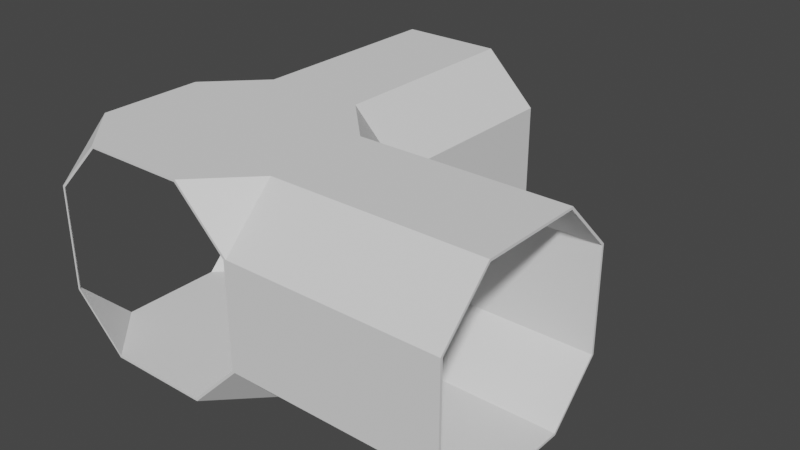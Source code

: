 # Source: CorridorJunction.blend  (saved by Blender 2.81.16; exported with 4.5.12 LTS)
import bpy
from mathutils import Matrix  # noqa: F401  (used for matrix-valued properties, if any)

bpy.ops.wm.read_factory_settings(use_empty=True)
scene = bpy.context.scene
scene.name = 'Scene'

# ---- collections
col_collection = bpy.data.collections.new('Collection'); scene.collection.children.link(col_collection)

# ---- node groups
ng_auto_smooth = bpy.data.node_groups.new('Auto Smooth', 'GeometryNodeTree')
_s = ng_auto_smooth.interface.new_socket(name='Geometry', in_out='OUTPUT', socket_type='NodeSocketGeometry')
_s = ng_auto_smooth.interface.new_socket(name='Geometry', in_out='INPUT', socket_type='NodeSocketGeometry')
_s = ng_auto_smooth.interface.new_socket(name='Angle', in_out='INPUT', socket_type='NodeSocketFloat')
_s.subtype = 'ANGLE'
_s.min_value = 0.0
_s.max_value = 3.142
ng_auto_smooth.is_modifier = True
_N = ng_auto_smooth.nodes; _L = ng_auto_smooth.links
n0 = _N.new('NodeGroupOutput'); n0.name = 'Group Output'; n0.location = (480, -100)
n1 = _N.new('NodeGroupInput'); n1.name = 'Group Input'; n1.location = (-420, -300)
n2 = _N.new('NodeGroupInput'); n2.name = 'Group Input.001'; n2.location = (-60, -100)
n3 = _N.new('GeometryNodeSetShadeSmooth'); n3.name = 'Set Shade Smooth'; n3.location = (120, -100)
n3.domain = 'EDGE'
n4 = _N.new('GeometryNodeSetShadeSmooth'); n4.name = 'Set Shade Smooth.001'; n4.location = (300, -100)
n5 = _N.new('GeometryNodeInputMeshEdgeAngle'); n5.name = 'Edge Angle'; n5.location = (-420, -220)
n6 = _N.new('GeometryNodeInputEdgeSmooth'); n6.name = 'Is Edge Smooth'; n6.location = (-60, -160)
n7 = _N.new('GeometryNodeInputShadeSmooth'); n7.name = 'Is Face Smooth'; n7.location = (-240, -340)
n8 = _N.new('FunctionNodeBooleanMath'); n8.name = 'Boolean Math'; n8.location = (-60, -220)
n9 = _N.new('FunctionNodeCompare'); n9.name = 'Compare'; n9.location = (-240, -180)
n9.operation = 'LESS_EQUAL'
_L.new(n5.outputs[0], n9.inputs[0])
_L.new(n4.outputs[0], n0.inputs[0])
_L.new(n1.outputs[1], n9.inputs[1])
_L.new(n9.outputs[0], n8.inputs[0])
_L.new(n7.outputs[0], n8.inputs[1])
_L.new(n2.outputs[0], n3.inputs[0])
_L.new(n6.outputs[0], n3.inputs[1])
_L.new(n3.outputs[0], n4.inputs[0])
_L.new(n8.outputs[0], n3.inputs[2])
n0.is_active_output = True

# ---- world
world_world = bpy.data.worlds.new('World'); scene.world = world_world
world_world.use_nodes = True; world_world.node_tree.nodes.clear()
_N = world_world.node_tree.nodes; _L = world_world.node_tree.links
n0 = _N.new('ShaderNodeOutputWorld'); n0.name = 'World Output'; n0.location = (300, 300)
n1 = _N.new('ShaderNodeBackground'); n1.name = 'Background'; n1.location = (10, 300)
n1.inputs[0].default_value = (0.05088, 0.05088, 0.05088, 1.0)
_L.new(n1.outputs[0], n0.inputs[0])
n0.is_active_output = True
world_world.color = (0.05088, 0.05088, 0.05088)
world_world.use_sun_shadow = False
world_world.sun_shadow_jitter_overblur = 0.0

# ---- meshes
me_cube_004 = bpy.data.meshes.new('Cube.004')
me_cube_004.from_pydata([(-2.0, -1.0, 0.4), (-2.0, -2.0, 1.4), (-2.0, -2.0, 3.4), (-2.0, -1.0, 4.4), (-2.0, 2.0, 1.4), (-2.0, 1.0, 0.4), (-2.0, 1.0, 4.4), (-2.0, 2.0, 3.4), (2.0, -2.0, 1.4), (2.0, -1.0, 0.4), (2.0, -1.0, 4.4), (2.0, -2.0, 3.4), (2.0, 1.0, 0.4), (2.0, 2.0, 1.4), (2.0, 2.0, 3.4), (2.0, 1.0, 4.4), (-2.0, -0.9809, 0.4462), (-2.0, -1.954, 1.419), (-2.0, -1.954, 3.381), (-2.0, -0.9809, 4.354), (-2.0, 1.954, 1.419), (-2.0, 0.9809, 0.4462), (-2.0, 0.9809, 4.354), (-2.0, 1.954, 3.381), (2.0, -1.954, 1.419), (2.0, -0.9809, 0.4462), (2.0, -0.9809, 4.354), (2.0, -1.954, 3.381), (2.0, 0.9809, 0.4462), (2.0, 1.954, 1.419), (2.0, 1.954, 3.381), (2.0, 0.9809, 4.354)], [], [(8, 11, 2, 1), (15, 6, 3, 10), (4, 7, 14, 13), (6, 15, 14, 7), (10, 3, 2, 11), (5, 12, 9, 0), (12, 5, 4, 13), (0, 9, 8, 1), (24, 17, 18, 27), (31, 26, 19, 22), (20, 29, 30, 23), (22, 23, 30, 31), (26, 27, 18, 19), (21, 16, 25, 28), (28, 29, 20, 21), (16, 17, 24, 25), (6, 7, 23, 22), (14, 15, 31, 30), (10, 11, 27, 26), (2, 3, 19, 18), (5, 0, 16, 21), (9, 12, 28, 25), (1, 2, 18, 17), (3, 6, 22, 19), (7, 4, 20, 23), (11, 8, 24, 27), (15, 10, 26, 31), (13, 14, 30, 29), (4, 5, 21, 20), (12, 13, 29, 28), (8, 9, 25, 24), (0, 1, 17, 16)])
me_cube_004.polygons.foreach_set('use_smooth', [True] * 32)
_uv = me_cube_004.uv_layers.new(name='UVMap')
_uv.uv.foreach_set('vector', [0.4375, 0.75, 0.5625, 0.75, 0.5625, 1.0, 0.4375, 1.0, 0.625, 0.5625, 0.875, 0.5625, 0.875, 0.6875, 0.625, 0.6875, 0.4375, 0.25, 0.5625, 0.25, 0.5625, 0.5, 0.4375, 0.5, 0.875, 0.5625, 0.625, 0.5625, 0.625, 0.5, 0.875, 0.5, 0.625, 0.6875, 0.875, 0.6875, 0.875, 0.75, 0.625, 0.75, 0.125, 0.5625, 0.375, 0.5625, 0.375, 0.6875, 0.125, 0.6875, 0.375, 0.5625, 0.125, 0.5625, 0.4375, 0.25, 0.4375, 0.5, 0.125, 0.6875, 0.375, 0.6875, 0.4375, 0.75, 0.4375, 1.0, 0.4375, 0.75, 0.4375, 1.0, 0.5625, 1.0, 0.5625, 0.75, 0.625, 0.5625, 0.625, 0.6875, 0.875, 0.6875, 0.875, 0.5625, 0.4375, 0.25, 0.4375, 0.5, 0.5625, 0.5, 0.5625, 0.25, 0.875, 0.5625, 0.875, 0.5, 0.625, 0.5, 0.625, 0.5625, 0.625, 0.6875, 0.625, 0.75, 0.875, 0.75, 0.875, 0.6875, 0.125, 0.5625, 0.125, 0.6875, 0.375, 0.6875, 0.375, 0.5625, 0.375, 0.5625, 0.4375, 0.5, 0.4375, 0.25, 0.125, 0.5625, 0.125, 0.6875, 0.4375, 1.0, 0.4375, 0.75, 0.375, 0.6875, 0.875, 0.5625, 0.875, 0.5, 0.875, 0.5, 0.875, 0.5625, 0.625, 0.5, 0.625, 0.5625, 0.625, 0.5625, 0.625, 0.5, 0.625, 0.6875, 0.625, 0.75, 0.625, 0.75, 0.625, 0.6875, 0.875, 0.75, 0.875, 0.6875, 0.875, 0.6875, 0.875, 0.75, 0.125, 0.5625, 0.125, 0.6875, 0.125, 0.6875, 0.125, 0.5625, 0.375, 0.6875, 0.375, 0.5625, 0.375, 0.5625, 0.375, 0.6875, 0.4375, 1.0, 0.5625, 1.0, 0.5625, 1.0, 0.4375, 1.0, 0.875, 0.6875, 0.875, 0.5625, 0.875, 0.5625, 0.875, 0.6875, 0.5625, 0.25, 0.4375, 0.25, 0.4375, 0.25, 0.5625, 0.25, 0.5625, 0.75, 0.4375, 0.75, 0.4375, 0.75, 0.5625, 0.75, 0.625, 0.5625, 0.625, 0.6875, 0.625, 0.6875, 0.625, 0.5625, 0.4375, 0.5, 0.5625, 0.5, 0.5625, 0.5, 0.4375, 0.5, 0.4375, 0.25, 0.125, 0.5625, 0.125, 0.5625, 0.4375, 0.25, 0.375, 0.5625, 0.4375, 0.5, 0.4375, 0.5, 0.375, 0.5625, 0.4375, 0.75, 0.375, 0.6875, 0.375, 0.6875, 0.4375, 0.75, 0.125, 0.6875, 0.4375, 1.0, 0.4375, 1.0, 0.125, 0.6875])
me_cube_004.use_remesh_fix_poles = True
me_cube_004.use_remesh_preserve_attributes = False
me_cube_004.use_mirror_vertex_groups = False
me_cube_004.update()
me_cube_005 = bpy.data.meshes.new('Cube.005')
me_cube_005.from_pydata([(-2.0, -1.0, 0.4), (-2.0, -2.0, 1.4), (-2.0, -2.0, 3.4), (-2.0, -1.0, 4.4), (-2.0, 2.0, 1.4), (-2.0, 1.0, 0.4), (-2.0, 1.0, 4.4), (-2.0, 2.0, 3.4), (2.0, -2.0, 1.4), (2.0, -1.0, 0.4), (2.0, -1.0, 4.4), (2.0, -2.0, 3.4), (2.0, 1.0, 0.4), (2.0, 2.0, 1.4), (2.0, 2.0, 3.4), (2.0, 1.0, 4.4), (-2.0, -0.9809, 0.4462), (-2.0, -1.954, 1.419), (-2.0, -1.954, 3.381), (-2.0, -0.9809, 4.354), (-2.0, 1.954, 1.419), (-2.0, 0.9809, 0.4462), (-2.0, 0.9809, 4.354), (-2.0, 1.954, 3.381), (2.0, -1.954, 1.419), (2.0, -0.9809, 0.4462), (2.0, -0.9809, 4.354), (2.0, -1.954, 3.381), (2.0, 0.9809, 0.4462), (2.0, 1.954, 1.419), (2.0, 1.954, 3.381), (2.0, 0.9809, 4.354)], [], [(8, 11, 2, 1), (15, 6, 3, 10), (4, 7, 14, 13), (6, 15, 14, 7), (10, 3, 2, 11), (5, 12, 9, 0), (12, 5, 4, 13), (0, 9, 8, 1), (24, 17, 18, 27), (31, 26, 19, 22), (20, 29, 30, 23), (22, 23, 30, 31), (26, 27, 18, 19), (21, 16, 25, 28), (28, 29, 20, 21), (16, 17, 24, 25), (6, 7, 23, 22), (14, 15, 31, 30), (10, 11, 27, 26), (2, 3, 19, 18), (5, 0, 16, 21), (9, 12, 28, 25), (1, 2, 18, 17), (3, 6, 22, 19), (7, 4, 20, 23), (11, 8, 24, 27), (15, 10, 26, 31), (13, 14, 30, 29), (4, 5, 21, 20), (12, 13, 29, 28), (8, 9, 25, 24), (0, 1, 17, 16)])
me_cube_005.polygons.foreach_set('use_smooth', [True] * 32)
_uv = me_cube_005.uv_layers.new(name='UVMap')
_uv.uv.foreach_set('vector', [0.4375, 0.75, 0.5625, 0.75, 0.5625, 1.0, 0.4375, 1.0, 0.625, 0.5625, 0.875, 0.5625, 0.875, 0.6875, 0.625, 0.6875, 0.4375, 0.25, 0.5625, 0.25, 0.5625, 0.5, 0.4375, 0.5, 0.875, 0.5625, 0.625, 0.5625, 0.625, 0.5, 0.875, 0.5, 0.625, 0.6875, 0.875, 0.6875, 0.875, 0.75, 0.625, 0.75, 0.125, 0.5625, 0.375, 0.5625, 0.375, 0.6875, 0.125, 0.6875, 0.375, 0.5625, 0.125, 0.5625, 0.4375, 0.25, 0.4375, 0.5, 0.125, 0.6875, 0.375, 0.6875, 0.4375, 0.75, 0.4375, 1.0, 0.4375, 0.75, 0.4375, 1.0, 0.5625, 1.0, 0.5625, 0.75, 0.625, 0.5625, 0.625, 0.6875, 0.875, 0.6875, 0.875, 0.5625, 0.4375, 0.25, 0.4375, 0.5, 0.5625, 0.5, 0.5625, 0.25, 0.875, 0.5625, 0.875, 0.5, 0.625, 0.5, 0.625, 0.5625, 0.625, 0.6875, 0.625, 0.75, 0.875, 0.75, 0.875, 0.6875, 0.125, 0.5625, 0.125, 0.6875, 0.375, 0.6875, 0.375, 0.5625, 0.375, 0.5625, 0.4375, 0.5, 0.4375, 0.25, 0.125, 0.5625, 0.125, 0.6875, 0.4375, 1.0, 0.4375, 0.75, 0.375, 0.6875, 0.875, 0.5625, 0.875, 0.5, 0.875, 0.5, 0.875, 0.5625, 0.625, 0.5, 0.625, 0.5625, 0.625, 0.5625, 0.625, 0.5, 0.625, 0.6875, 0.625, 0.75, 0.625, 0.75, 0.625, 0.6875, 0.875, 0.75, 0.875, 0.6875, 0.875, 0.6875, 0.875, 0.75, 0.125, 0.5625, 0.125, 0.6875, 0.125, 0.6875, 0.125, 0.5625, 0.375, 0.6875, 0.375, 0.5625, 0.375, 0.5625, 0.375, 0.6875, 0.4375, 1.0, 0.5625, 1.0, 0.5625, 1.0, 0.4375, 1.0, 0.875, 0.6875, 0.875, 0.5625, 0.875, 0.5625, 0.875, 0.6875, 0.5625, 0.25, 0.4375, 0.25, 0.4375, 0.25, 0.5625, 0.25, 0.5625, 0.75, 0.4375, 0.75, 0.4375, 0.75, 0.5625, 0.75, 0.625, 0.5625, 0.625, 0.6875, 0.625, 0.6875, 0.625, 0.5625, 0.4375, 0.5, 0.5625, 0.5, 0.5625, 0.5, 0.4375, 0.5, 0.4375, 0.25, 0.125, 0.5625, 0.125, 0.5625, 0.4375, 0.25, 0.375, 0.5625, 0.4375, 0.5, 0.4375, 0.5, 0.375, 0.5625, 0.4375, 0.75, 0.375, 0.6875, 0.375, 0.6875, 0.4375, 0.75, 0.125, 0.6875, 0.4375, 1.0, 0.4375, 1.0, 0.125, 0.6875])
me_cube_005.use_remesh_fix_poles = True
me_cube_005.use_remesh_preserve_attributes = False
me_cube_005.use_mirror_vertex_groups = False
me_cube_005.update()
me_plane_004 = bpy.data.meshes.new('Plane.004')
me_plane_004.from_pydata([(1.954, 2.0, 1.419), (1.954, 2.0, 3.381), (2.0, 2.0, 1.4), (2.0, 1.954, 1.419), (2.0, 2.0, 3.4), (2.0, 1.954, 3.381), (0.9809, 2.0, 4.354), (2.0, 1.0, 4.4), (2.0, 0.9809, 4.354), (1.0, 2.0, 4.4), (0.9809, 2.0, 0.4462), (2.0, 1.0, 0.4), (2.0, 0.9809, 0.4462), (1.0, 2.0, 0.4), (2.0, -1.954, 1.419), (2.0, -1.954, 3.381), (2.0, -2.0, 1.4), (1.954, -2.0, 1.419), (2.0, -2.0, 3.4), (1.954, -2.0, 3.381), (2.0, -0.9809, 4.354), (1.0, -2.0, 4.4), (0.9809, -2.0, 4.354), (2.0, -1.0, 4.4), (2.0, -0.9809, 0.4462), (1.0, -2.0, 0.4), (0.9809, -2.0, 0.4462), (2.0, -1.0, 0.4), (-2.0, 1.954, 1.419), (-2.0, 1.954, 3.381), (-2.0, 2.0, 1.4), (-1.954, 2.0, 1.419), (-2.0, 2.0, 3.4), (-1.954, 2.0, 3.381), (-2.0, 0.9809, 4.354), (-1.0, 2.0, 4.4), (-0.9809, 2.0, 4.354), (-2.0, 1.0, 4.4), (-2.0, 0.9809, 0.4462), (-1.0, 2.0, 0.4), (-0.9809, 2.0, 0.4462), (-2.0, 1.0, 0.4), (-1.954, -2.0, 1.419), (-1.954, -2.0, 3.381), (-2.0, -2.0, 1.4), (-2.0, -1.954, 1.419), (-2.0, -2.0, 3.4), (-2.0, -1.954, 3.381), (-0.9809, -2.0, 4.354), (-2.0, -1.0, 4.4), (-2.0, -0.9809, 4.354), (-1.0, -2.0, 4.4), (-0.9809, -2.0, 0.4462), (-2.0, -1.0, 0.4), (-2.0, -0.9809, 0.4462), (-1.0, -2.0, 0.4)], [], [(3, 12, 11, 2), (4, 7, 8, 5), (2, 4, 5, 3), (3, 5, 1, 0), (0, 1, 4, 2), (7, 9, 21, 23), (5, 8, 6, 1), (1, 6, 9, 4), (39, 55, 53, 41), (0, 10, 12, 3), (0, 2, 13, 10), (11, 13, 2), (4, 9, 7), (17, 26, 25, 16), (18, 21, 22, 19), (16, 18, 19, 17), (17, 19, 15, 14), (14, 15, 18, 16), (48, 50, 34, 36), (19, 22, 20, 15), (15, 20, 23, 18), (38, 54, 52, 40), (14, 24, 26, 17), (14, 16, 27, 24), (25, 27, 16), (18, 23, 21), (31, 40, 39, 30), (32, 35, 36, 33), (30, 32, 33, 31), (31, 33, 29, 28), (28, 29, 32, 30), (22, 48, 36, 6), (33, 36, 34, 29), (29, 34, 37, 32), (11, 27, 25, 13), (28, 38, 40, 31), (28, 30, 41, 38), (39, 41, 30), (32, 37, 35), (45, 54, 53, 44), (46, 49, 50, 47), (44, 46, 47, 45), (45, 47, 43, 42), (42, 43, 46, 44), (6, 8, 20, 22), (47, 50, 48, 43), (43, 48, 51, 46), (10, 26, 24, 12), (42, 52, 54, 45), (42, 44, 55, 52), (53, 55, 44), (46, 51, 49), (52, 55, 25, 26), (24, 27, 11, 12), (39, 40, 10, 13), (53, 54, 38, 41), (52, 26, 10, 40), (55, 39, 13, 25), (48, 22, 21, 51), (49, 37, 34, 50), (20, 8, 7, 23), (35, 9, 6, 36), (21, 9, 35, 51), (51, 35, 37, 49)])
_uv = me_plane_004.uv_layers.new(name='UVMap')
_uv.uv.foreach_set('vector', [0.0, 0.0, 0.0, 0.0, 0.0, 0.0, 0.0, 0.0, 0.0, 0.0, 0.0, 0.0, 0.0, 0.0, 0.0, 0.0, 0.0, 0.0, 0.0, 0.0, 0.0, 0.0, 0.0, 0.0, 0.0, 0.0, 0.0, 0.0, 0.0, 0.0, 0.0, 0.0, 0.0, 0.0, 0.0, 0.0, 0.0, 0.0, 0.0, 0.0, 0.0, 0.0, 0.0, 0.0, 0.0, 0.0, 0.0, 0.0, 0.0, 0.0, 0.0, 0.0, 0.0, 0.0, 0.0, 0.0, 0.0, 0.0, 0.0, 0.0, 0.0, 0.0, 0.0, 0.0, 0.0, 0.0, 0.0, 0.0, 0.0, 0.0, 0.0, 0.0, 0.0, 0.0, 0.0, 0.0, 0.0, 0.0, 0.0, 0.0, 0.0, 0.0, 0.0, 0.0, 0.0, 0.0, 0.0, 0.0, 0.0, 0.0, 0.0, 0.0, 0.0, 0.0, 0.0, 0.0, 0.0, 0.0, 0.0, 0.0, 0.0, 0.0, 0.0, 0.0, 0.0, 0.0, 0.0, 0.0, 0.0, 0.0, 0.0, 0.0, 0.0, 0.0, 0.0, 0.0, 0.0, 0.0, 0.0, 0.0, 0.0, 0.0, 0.0, 0.0, 0.0, 0.0, 0.0, 0.0, 0.0, 0.0, 0.0, 0.0, 0.0, 0.0, 0.0, 0.0, 0.0, 0.0, 0.0, 0.0, 0.0, 0.0, 0.0, 0.0, 0.0, 0.0, 0.0, 0.0, 0.0, 0.0, 0.0, 0.0, 0.0, 0.0, 0.0, 0.0, 0.0, 0.0, 0.0, 0.0, 0.0, 0.0, 0.0, 0.0, 0.0, 0.0, 0.0, 0.0, 0.0, 0.0, 0.0, 0.0, 0.0, 0.0, 0.0, 0.0, 0.0, 0.0, 0.0, 0.0, 0.0, 0.0, 0.0, 0.0, 0.0, 0.0, 0.0, 0.0, 0.0, 0.0, 0.0, 0.0, 0.0, 0.0, 0.0, 0.0, 0.0, 0.0, 0.0, 0.0, 0.0, 0.0, 0.0, 0.0, 0.0, 0.0, 0.0, 0.0, 0.0, 0.0, 0.0, 0.0, 0.0, 0.0, 0.0, 0.0, 0.0, 0.0, 0.0, 0.0, 0.0, 0.0, 0.0, 0.0, 0.0, 0.0, 0.0, 0.0, 0.0, 0.0, 0.0, 0.0, 0.0, 0.0, 0.0, 0.0, 0.0, 0.0, 0.0, 0.0, 0.0, 0.0, 0.0, 0.0, 0.0, 0.0, 0.0, 0.0, 0.0, 0.0, 0.0, 0.0, 0.0, 0.0, 0.0, 0.0, 0.0, 0.0, 0.0, 0.0, 0.0, 0.0, 0.0, 0.0, 0.0, 0.0, 0.0, 0.0, 0.0, 0.0, 0.0, 0.0, 0.0, 0.0, 0.0, 0.0, 0.0, 0.0, 0.0, 0.0, 0.0, 0.0, 0.0, 0.0, 0.0, 0.0, 0.0, 0.0, 0.0, 0.0, 0.0, 0.0, 0.0, 0.0, 0.0, 0.0, 0.0, 0.0, 0.0, 0.0, 0.0, 0.0, 0.0, 0.0, 0.0, 0.0, 0.0, 0.0, 0.0, 0.0, 0.0, 0.0, 0.0, 0.0, 0.0, 0.0, 0.0, 0.0, 0.0, 0.0, 0.0, 0.0, 0.0, 0.0, 0.0, 0.0, 0.0, 0.0, 0.0, 0.0, 0.0, 0.0, 0.0, 0.0, 0.0, 0.0, 0.0, 0.0, 0.0, 0.0, 0.0, 0.0, 0.0, 0.0, 0.0, 0.0, 0.0, 0.0, 0.0, 0.0, 0.0, 0.0, 0.0, 0.0, 0.0, 0.0, 0.0, 0.0, 0.0, 0.0, 0.0, 0.0, 0.0, 0.0, 0.0, 0.0, 0.0, 0.0, 0.0, 0.0, 0.0, 0.0, 0.0, 0.0, 0.0, 0.0, 0.0, 0.0, 0.0, 0.0, 0.0, 0.0, 0.0, 0.0, 0.0, 0.0, 0.0, 0.0, 0.0, 0.0, 0.0, 0.0, 0.0, 0.0, 0.0, 0.0, 0.0, 0.0, 0.0, 0.0, 0.0, 0.0, 0.0, 0.0, 0.0, 0.0, 0.0, 0.0, 0.0, 0.0, 0.0, 0.0, 0.0, 0.0, 0.0, 0.0, 0.0, 0.0, 0.0, 0.0, 0.0, 0.0, 0.0, 0.0, 0.0, 0.0, 0.0, 0.0, 0.0, 0.0, 0.0, 0.0, 0.0, 0.0, 0.0, 0.0, 0.0, 0.0, 0.0, 0.0, 0.0, 0.0, 0.0, 0.0, 0.0, 0.0, 0.0, 0.0, 0.0, 0.0, 0.0, 0.0, 0.0, 0.0, 0.0, 0.0, 0.0, 0.0, 0.0, 0.0, 0.0, 0.0, 0.0, 0.0, 0.0, 0.0, 0.0, 0.0, 0.0, 0.0, 0.0, 0.0, 0.0, 0.0, 0.0, 0.0, 0.0, 0.0, 0.0, 0.0, 0.0, 0.0, 0.0, 0.0, 0.0, 0.0, 0.0, 0.0, 0.0, 0.0, 0.0, 0.0, 0.0, 0.0, 0.0, 0.0])
me_plane_004.use_remesh_fix_poles = True
me_plane_004.use_remesh_preserve_attributes = False
me_plane_004.use_mirror_vertex_groups = False
me_plane_004.update()

# ---- objects
ob_straightcorridor1 = bpy.data.objects.new('StraightCorridor1', me_cube_004)
ob_straightcorridor1_001 = bpy.data.objects.new('StraightCorridor1.001', me_cube_005)
ob_corridorjunction = bpy.data.objects.new('CorridorJunction', me_plane_004)

# ---- transforms, parenting, visibility, modifiers, constraints
ob_straightcorridor1.location = (4.0, 0.0, 0.0)
ob_straightcorridor1.lineart.crease_threshold = 0.0
_m = ob_straightcorridor1.modifiers.new('Auto Smooth', 'NODES')
_m.node_group = ng_auto_smooth
_gi = [s.identifier for s in ng_auto_smooth.interface.items_tree if s.item_type == 'SOCKET' and s.in_out == 'INPUT']
_m[_gi[1]] = 0.5236  # Angle
ob_straightcorridor1_001.location = (0.0, 4.0, 0.0)
ob_straightcorridor1_001.rotation_euler = (0.0, -0.0, 1.571)
ob_straightcorridor1_001.lineart.crease_threshold = 0.0
_m = ob_straightcorridor1_001.modifiers.new('Auto Smooth', 'NODES')
_m.node_group = ng_auto_smooth
_gi = [s.identifier for s in ng_auto_smooth.interface.items_tree if s.item_type == 'SOCKET' and s.in_out == 'INPUT']
_m[_gi[1]] = 0.5236  # Angle
ob_corridorjunction.location = (0.0, 0.0, 0.0)
ob_corridorjunction.rotation_euler = (0.0, -0.0, 1.571)
ob_corridorjunction.lineart.crease_threshold = 0.0

# ---- collection membership
col_collection.objects.link(ob_straightcorridor1)
col_collection.objects.link(ob_straightcorridor1_001)
col_collection.objects.link(ob_corridorjunction)

# ---- scene / render settings (as saved in the file)
scene.frame_start = 1; scene.frame_end = 250; scene.frame_set(1)
scene.render.engine = 'BLENDER_EEVEE_NEXT'
scene.cycles.use_denoising = False
scene.cycles.samples = 128
scene.cycles.sampling_pattern = 'TABULATED_SOBOL'
scene.cycles.use_adaptive_sampling = False
scene.cycles.use_light_tree = False
scene.view_settings.view_transform = 'Filmic'
bpy.context.view_layer.update()

# ---- added for rendering (the .blend has no active camera and no usable light): camera, sun
cam_auto = bpy.data.cameras.new('AutoCamera')
cam_auto.lens = 50.0
cam_auto.sensor_width = 36.0
cam_auto.clip_end = 1000.0
ob_auto_camera = bpy.data.objects.new('AutoCamera', cam_auto)
scene.collection.objects.link(ob_auto_camera)
ob_auto_camera.location = (13.1027, -11.3232, 11.2822)
ob_auto_camera.rotation_euler = (1.09748, -7.21219e-08, 0.694738)
scene.camera = ob_auto_camera
light_auto_sun = bpy.data.lights.new('AutoSun', 'SUN')
light_auto_sun.energy = 3.0
light_auto_sun.angle = 0.0523599
ob_auto_sun = bpy.data.objects.new('AutoSun', light_auto_sun)
scene.collection.objects.link(ob_auto_sun)
ob_auto_sun.rotation_euler = (0.872665, 0.174533, 0.523599)
bpy.context.view_layer.update()
